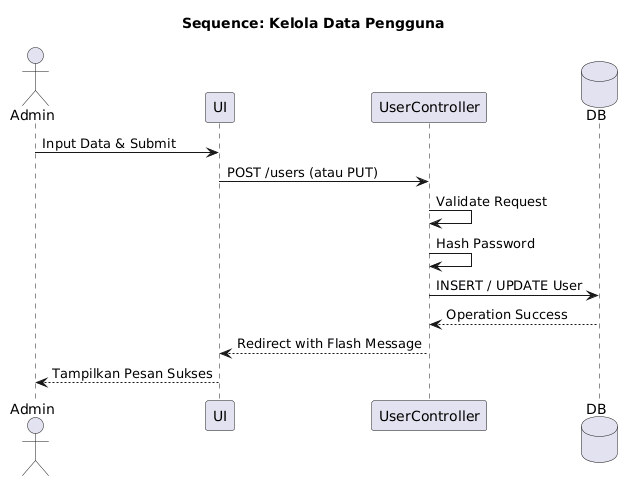

The diagram above was rendered by PlantUML. Its source (embedded in the PNG):
@startuml
title Sequence: Kelola Data Pengguna
actor Admin
participant "UI" as UI
participant "UserController" as C
database "DB" as DB
Admin->UI: Input Data & Submit
UI->C: POST /users (atau PUT)
C->C: Validate Request
C->C: Hash Password
C->DB: INSERT / UPDATE User
DB-->C: Operation Success
C-->UI: Redirect with Flash Message
UI-->Admin: Tampilkan Pesan Sukses
@enduml